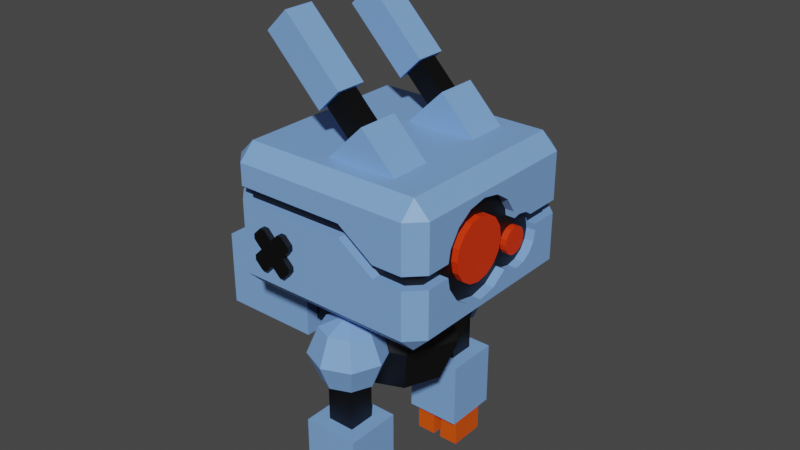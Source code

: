 # Source: robot_10071646.blend  (saved by Blender 3.3.6; exported with 4.5.12 LTS)
import bpy
from mathutils import Matrix  # noqa: F401  (used for matrix-valued properties, if any)

bpy.ops.wm.read_factory_settings(use_empty=True)
scene = bpy.context.scene
scene.name = 'Scene'

# ---- materials (node trees are filled in below, after node groups)
mat_black = bpy.data.materials.new('black')
mat_black.use_transparent_shadow = False
mat_cyan = bpy.data.materials.new('cyan')
mat_cyan.use_transparent_shadow = False
mat_material = bpy.data.materials.new('Material')
mat_material.use_transparent_shadow = False
mat_material_001 = bpy.data.materials.new('Material.001')
mat_material_001.use_transparent_shadow = False

# ---- material node trees
mat_black.use_nodes = True; mat_black.node_tree.nodes.clear()
_N = mat_black.node_tree.nodes; _L = mat_black.node_tree.links
n0 = _N.new('ShaderNodeBsdfPrincipled'); n0.name = 'Principled BSDF'; n0.location = (10, 300)
n0.distribution = 'GGX'
n0.subsurface_method = 'RANDOM_WALK_SKIN'
n0.inputs[0].default_value = (0.0, 0.0, 0.0, 1.0)
n0.inputs[3].default_value = 1.45
n0.inputs[27].default_value = (0.0, 0.0, 0.0, 1.0)
n0.inputs[28].default_value = 1.0
n1 = _N.new('ShaderNodeOutputMaterial'); n1.name = 'Material Output'; n1.location = (300, 300)
_L.new(n0.outputs[0], n1.inputs[0])
n1.is_active_output = True
mat_cyan.use_nodes = True; mat_cyan.node_tree.nodes.clear()
_N = mat_cyan.node_tree.nodes; _L = mat_cyan.node_tree.links
n0 = _N.new('ShaderNodeBsdfPrincipled'); n0.name = 'Principled BSDF'; n0.location = (10, 300)
n0.distribution = 'GGX'
n0.subsurface_method = 'RANDOM_WALK_SKIN'
n0.inputs[0].default_value = (0.2073, 0.3985, 0.8, 1.0)
n0.inputs[3].default_value = 1.45
n0.inputs[27].default_value = (0.0, 0.0, 0.0, 1.0)
n0.inputs[28].default_value = 1.0
n1 = _N.new('ShaderNodeOutputMaterial'); n1.name = 'Material Output'; n1.location = (300, 300)
_L.new(n0.outputs[0], n1.inputs[0])
n1.is_active_output = True
mat_material.use_nodes = True; mat_material.node_tree.nodes.clear()
_N = mat_material.node_tree.nodes; _L = mat_material.node_tree.links
n0 = _N.new('ShaderNodeBsdfPrincipled'); n0.name = 'Principled BSDF'; n0.location = (10, 300)
n0.distribution = 'GGX'
n0.subsurface_method = 'RANDOM_WALK_SKIN'
n0.inputs[0].default_value = (0.8, 0.03585, 0.0, 1.0)
n0.inputs[3].default_value = 1.45
n0.inputs[27].default_value = (0.0, 0.0, 0.0, 1.0)
n0.inputs[28].default_value = 1.0
n1 = _N.new('ShaderNodeOutputMaterial'); n1.name = 'Material Output'; n1.location = (300, 300)
_L.new(n0.outputs[0], n1.inputs[0])
n1.is_active_output = True
mat_material_001.use_nodes = True; mat_material_001.node_tree.nodes.clear()
_N = mat_material_001.node_tree.nodes; _L = mat_material_001.node_tree.links
n0 = _N.new('ShaderNodeBsdfPrincipled'); n0.name = 'Principled BSDF'; n0.location = (10, 300)
n0.distribution = 'GGX'
n0.subsurface_method = 'RANDOM_WALK_SKIN'
n0.inputs[0].default_value = (0.8, 0.09011, 0.0, 1.0)
n0.inputs[3].default_value = 1.45
n0.inputs[27].default_value = (0.0, 0.0, 0.0, 1.0)
n0.inputs[28].default_value = 1.0
n1 = _N.new('ShaderNodeOutputMaterial'); n1.name = 'Material Output'; n1.location = (300, 300)
_L.new(n0.outputs[0], n1.inputs[0])
n1.is_active_output = True

# ---- world
world_world = bpy.data.worlds.new('World'); scene.world = world_world
world_world.use_nodes = True; world_world.node_tree.nodes.clear()
_N = world_world.node_tree.nodes; _L = world_world.node_tree.links
n0 = _N.new('ShaderNodeOutputWorld'); n0.name = 'World Output'; n0.location = (300, 300)
n1 = _N.new('ShaderNodeBackground'); n1.name = 'Background'; n1.location = (10, 300)
n1.inputs[0].default_value = (0.05088, 0.05088, 0.05088, 1.0)
_L.new(n1.outputs[0], n0.inputs[0])
n0.is_active_output = True
world_world.color = (0.05088, 0.05088, 0.05088)
world_world.use_sun_shadow = False
world_world.sun_shadow_jitter_overblur = 0.0

# ---- meshes
me_cube_002 = bpy.data.meshes.new('Cube.002')
me_cube_002.from_pydata([(-0.07451, -1.054, 0.1948), (-0.1948, -1.054, -0.07451), (-0.1948, -1.054, -0.1223), (-0.1223, -1.054, 0.1948), (0.1948, -1.054, -0.1223), (0.1223, -1.054, 0.1948), (0.1948, -1.054, -0.07451), (0.07451, -1.054, 0.1948), (-0.1948, 1.054, -0.1223), (-0.1223, 1.054, 0.1948), (-0.07451, 1.054, 0.1948), (-0.1948, 1.054, -0.07451), (0.1948, 1.054, -0.07451), (0.07451, 1.054, 0.1948), (0.1223, 1.054, 0.1948), (0.1948, 1.054, -0.1223), (-0.1223, -1.054, -0.1948), (-0.1948, -1.054, 0.1223), (-0.1948, -1.054, 0.07451), (-0.07451, -1.054, -0.1948), (0.07451, -1.054, -0.1948), (0.1948, -1.054, 0.07451), (0.1223, -1.054, -0.1948), (0.1948, -1.054, 0.1223), (-0.07451, 1.054, -0.1948), (-0.1948, 1.054, 0.07451), (-0.1223, 1.054, -0.1948), (-0.1948, 1.054, 0.1223), (0.1948, 1.054, 0.1223), (0.1223, 1.054, -0.1948), (0.1948, 1.054, 0.07451), (0.07451, 1.054, -0.1948), (-0.1203, 1.054, 0.0), (-0.04639, 1.054, -0.07389), (-0.01588, 1.054, -0.1044), (0.0, 1.054, -0.1203), (0.0, -1.054, -0.1203), (-0.1203, -1.054, 0.0), (-0.1044, -1.054, -0.01588), (-0.07389, -1.054, -0.04639), (-0.006073, -1.054, -0.1142), (0.1203, -1.054, 0.0), (0.0, -1.054, 0.1203), (0.07389, -1.054, 0.04639), (0.1044, -1.054, 0.01588), (0.0, 1.054, 0.1203), (0.01588, 1.054, 0.1044), (0.04639, 1.054, 0.07389), (0.1142, 1.054, 0.006073), (0.1203, 1.054, 0.0), (0.006073, 1.054, -0.1142), (0.07389, 1.054, -0.04639), (0.1044, 1.054, -0.01588), (0.04639, -1.054, -0.07389), (0.01588, -1.054, -0.1044), (-0.1142, -1.054, 0.006073), (-0.04639, -1.054, 0.07389), (-0.01588, -1.054, 0.1044), (-0.07389, 1.054, 0.04639), (-0.1044, 1.054, 0.01588), (-0.007962, -1.054, 0.09769), (0.007962, -1.054, -0.09769), (-0.09769, -1.054, -0.007962), (0.09769, -1.054, 0.007962), (0.06155, -1.054, 0.03865), (0.0, -1.054, 0.0), (-0.03865, -1.054, 0.06155), (0.007962, 1.054, 0.09769), (0.09769, 1.054, -0.007962), (-0.06155, 1.054, 0.03865), (0.03865, 1.054, 0.06155), (0.0, 1.054, 0.0), (-0.09769, 1.054, 0.007962), (-0.007962, 1.054, -0.09769), (-0.3639, -0.85, -0.4779), (-0.3639, -1.0, -0.3279), (-0.5139, -0.85, -0.3279), (-0.3639, -1.0, 0.6973), (-0.3639, -0.85, 0.8473), (-0.5139, -0.85, 0.6973), (-0.3639, 0.85, -0.4779), (-0.5139, 0.85, -0.3279), (-0.3639, 1.0, -0.3279), (-0.3639, 0.85, 0.8473), (-0.3639, 1.0, 0.6973), (-0.5139, 0.85, 0.6973), (1.336, -0.85, -0.4779), (1.486, -0.85, -0.3279), (1.336, -1.0, -0.3279), (1.336, -0.85, 0.8473), (1.336, -1.0, 0.6973), (1.486, -0.85, 0.6973), (1.336, 0.85, -0.4779), (1.336, 1.0, -0.3279), (1.486, 0.85, -0.3279), (1.336, 0.85, 0.8473), (1.486, 0.85, 0.6973), (1.336, 1.0, 0.6973), (-0.3639, -1.0, 0.365), (1.398, 0.5877, 0.05687), (-0.3639, -1.0, 0.4887), (1.398, 0.5683, -0.04062), (-0.5139, -0.85, 0.4887), (-0.5139, -0.85, 0.365), (1.398, 0.5131, -0.1233), (-0.3639, 1.0, 0.4887), (1.398, 0.4304, -0.1785), (1.398, 0.3329, -0.1979), (-0.3639, 1.0, 0.365), (1.398, -0.6266, 0.1864), (-0.5139, 0.85, 0.365), (1.398, -0.5918, 0.3611), (-0.5139, 0.85, 0.4887), (1.486, 0.85, 0.2466), (1.398, -0.3448, 0.6082), (1.398, -0.1701, 0.6429), (1.486, 0.85, 0.1229), (1.398, 0.3329, 0.3116), (1.336, 1.0, 0.1229), (1.336, 1.0, 0.2466), (1.398, 0.4304, 0.2922), (1.398, 0.5131, 0.237), (1.336, -1.0, 0.2466), (1.398, 0.5683, 0.1544), (1.336, -1.0, 0.1229), (1.398, 0.2643, 0.298), (1.486, -0.85, 0.1229), (1.486, -0.85, 0.2466), (1.398, 0.2517, 0.3611), (1.049, 0.85, -0.4779), (1.398, 0.2354, -0.1785), (1.049, 1.0, -0.3279), (1.398, 0.1553, -0.1316), (1.398, 0.004638, -0.2354), (1.049, 0.85, 0.8473), (1.398, -0.1701, -0.2701), (1.049, 1.0, 0.6973), (1.398, -0.3448, -0.2354), (1.049, -0.85, -0.4779), (1.398, -0.4929, -0.1364), (1.049, -1.0, -0.3279), (1.049, -0.85, 0.8473), (1.398, -0.5918, 0.01168), (1.049, -1.0, 0.6973), (1.398, -0.4929, 0.5092), (1.398, 0.004638, 0.6082), (1.049, 1.0, 0.1229), (1.049, 1.0, 0.2466), (1.398, 0.1527, 0.5092), (1.049, -1.0, 0.1229), (1.049, -1.0, 0.2466), (0.7039, 0.85, -0.4779), (0.7039, 1.0, 0.6973), (0.7039, -1.0, -0.3279), (0.7039, -0.85, 0.8473), (0.7039, -1.0, 0.365), (0.7039, -1.0, 0.4887), (0.7039, 1.0, -0.3279), (0.7039, 0.85, 0.8473), (0.7039, -0.85, -0.4779), (0.7039, -1.0, 0.6973), (0.7039, 1.0, 0.365), (0.7039, 1.0, 0.4887), (-0.3299, -0.9179, 0.365), (-0.3299, -0.9179, 0.4887), (-0.4318, -0.816, 0.4887), (-0.4318, -0.816, 0.365), (-0.3299, 0.9179, 0.4887), (-0.3299, 0.9179, 0.365), (-0.4318, 0.816, 0.365), (-0.4318, 0.816, 0.4887), (1.404, 0.816, 0.2466), (1.404, 0.816, 0.1229), (1.302, 0.9179, 0.1229), (1.302, 0.9179, 0.2466), (1.302, -0.9179, 0.2466), (1.302, -0.9179, 0.1229), (1.404, -0.816, 0.1229), (1.404, -0.816, 0.2466), (1.049, 0.9112, 0.1229), (1.049, 0.9112, 0.2466), (0.7039, -0.9112, 0.365), (0.7039, -0.9112, 0.4887), (0.7039, 0.9112, 0.365), (0.7039, 0.9112, 0.4887), (1.049, -0.9112, 0.1229), (1.049, -0.9112, 0.2466), (1.486, -0.3448, 0.6082), (1.486, -0.1701, 0.6429), (1.486, 0.004638, 0.6082), (1.486, 0.1527, 0.5092), (1.486, -0.6146, 0.2466), (1.486, -0.4929, 0.5092), (1.486, -0.5918, 0.3611), (1.486, 0.2643, 0.298), (1.486, 0.2517, 0.3611), (1.486, 0.4304, 0.2922), (1.486, 0.4988, 0.2466), (1.486, 0.3329, 0.3116), (1.486, -0.614, 0.1229), (1.486, 0.1553, -0.1316), (1.486, 0.5683, -0.04062), (1.486, 0.5131, -0.1233), (1.486, 0.5877, 0.05687), (1.486, 0.5746, 0.1229), (1.486, 0.4304, -0.1785), (1.486, -0.5918, 0.01168), (1.486, -0.3448, -0.2354), (1.486, -0.1701, -0.2701), (1.486, -0.4929, -0.1364), (1.486, 0.004638, -0.2354), (1.486, 0.3329, -0.1979), (1.486, 0.2354, -0.1785), (1.404, 0.4988, 0.2466), (1.404, -0.6146, 0.2466), (1.404, 0.5683, 0.1544), (1.404, 0.5131, 0.237), (1.404, -0.6266, 0.1864), (1.404, 0.5746, 0.1229), (1.404, -0.614, 0.1229), (0.971, 0.4564, 0.05564), (1.456, 0.4564, 0.05564), (0.971, 0.4466, 0.006813), (1.456, 0.4466, 0.006813), (0.971, 0.419, -0.03458), (1.456, 0.419, -0.03458), (0.971, 0.3776, -0.06223), (1.456, 0.3776, -0.06223), (0.971, 0.3288, -0.07194), (1.456, 0.3288, -0.07194), (0.971, 0.28, -0.06223), (1.456, 0.28, -0.06223), (0.971, 0.2386, -0.03458), (1.456, 0.2386, -0.03458), (0.971, 0.2109, 0.006813), (1.456, 0.2109, 0.006813), (0.971, 0.2012, 0.05564), (1.456, 0.2012, 0.05564), (0.971, 0.2109, 0.1045), (1.456, 0.2109, 0.1045), (0.971, 0.2386, 0.1458), (1.456, 0.2386, 0.1458), (0.971, 0.28, 0.1735), (1.456, 0.28, 0.1735), (0.971, 0.3288, 0.1832), (1.456, 0.3288, 0.1832), (0.971, 0.3776, 0.1735), (1.456, 0.3776, 0.1735), (0.971, 0.419, 0.1458), (1.456, 0.419, 0.1458), (0.971, 0.4466, 0.1045), (1.456, 0.4466, 0.1045), (0.971, 0.122, 0.1776), (1.456, 0.122, 0.1776), (0.971, 0.09969, 0.06556), (1.456, 0.09969, 0.06556), (0.971, 0.03625, -0.02939), (1.456, 0.03625, -0.02939), (0.971, -0.05869, -0.09283), (1.456, -0.05869, -0.09283), (0.971, -0.1707, -0.1151), (1.456, -0.1707, -0.1151), (0.971, -0.2827, -0.09283), (1.456, -0.2827, -0.09283), (0.971, -0.3776, -0.02939), (1.456, -0.3776, -0.02939), (0.971, -0.4411, 0.06556), (1.456, -0.4411, 0.06556), (0.971, -0.4633, 0.1776), (1.456, -0.4633, 0.1776), (0.971, -0.4411, 0.2895), (1.456, -0.4411, 0.2895), (0.971, -0.3776, 0.3845), (1.456, -0.3776, 0.3845), (0.971, -0.2827, 0.4479), (1.456, -0.2827, 0.4479), (0.971, -0.1707, 0.4702), (1.456, -0.1707, 0.4702), (0.971, -0.05869, 0.4479), (1.456, -0.05869, 0.4479), (0.971, 0.03625, 0.3845), (1.456, 0.03625, 0.3845), (0.971, 0.09969, 0.2895), (1.456, 0.09969, 0.2895), (0.244, 0.3028, 0.7462), (0.687, 0.3028, 1.181), (0.244, 0.6946, 0.7462), (0.687, 0.6946, 1.181), (0.6653, 0.3028, 0.3173), (1.108, 0.3028, 0.7524), (0.6653, 0.6946, 0.3173), (1.108, 0.6946, 0.7524), (0.1212, 0.4008, 1.338), (0.2609, 0.4008, 1.475), (0.1212, 0.5966, 1.338), (0.2609, 0.5966, 1.475), (0.5579, 0.4008, 0.8936), (0.6976, 0.4008, 1.031), (0.5579, 0.5966, 0.8936), (0.6976, 0.5966, 1.031), (-0.3328, 0.3514, 1.73), (-0.1227, 0.3514, 1.936), (-0.3328, 0.646, 1.73), (-0.1227, 0.646, 1.936), (0.2049, 0.3514, 1.182), (0.4151, 0.3514, 1.389), (0.2049, 0.646, 1.182), (0.4151, 0.646, 1.389), (0.244, -0.3028, 0.7462), (0.687, -0.3028, 1.181), (0.244, -0.6946, 0.7462), (0.687, -0.6946, 1.181), (0.6653, -0.3028, 0.3173), (1.108, -0.3028, 0.7524), (0.6653, -0.6946, 0.3173), (1.108, -0.6946, 0.7524), (0.1212, -0.4008, 1.338), (0.2609, -0.4008, 1.475), (0.1212, -0.5966, 1.338), (0.2609, -0.5966, 1.475), (0.5579, -0.4008, 0.8936), (0.6976, -0.4008, 1.031), (0.5579, -0.5966, 0.8936), (0.6976, -0.5966, 1.031), (-0.3328, -0.3514, 1.73), (-0.1227, -0.3514, 1.936), (-0.3328, -0.646, 1.73), (-0.1227, -0.646, 1.936), (0.2049, -0.3514, 1.182), (0.4151, -0.3514, 1.389), (0.2049, -0.646, 1.182), (0.4151, -0.646, 1.389), (0.8207, 0.3346, -0.4097), (0.9593, 0.4732, -0.8829), (0.8207, 0.3346, -1.356), (0.9593, 0.0, -0.4097), (1.155, 0.0, -0.8829), (0.9593, 0.0, -1.356), (0.8207, -0.3346, -0.4097), (0.9593, -0.4732, -0.8829), (0.8207, -0.3346, -1.356), (0.4861, -0.4732, -0.4097), (0.4861, -0.6693, -0.8829), (0.4861, -0.4732, -1.356), (0.1515, -0.3346, -0.4097), (0.01286, -0.4732, -0.8829), (0.1515, -0.3346, -1.356), (0.4861, 0.0, -1.552), (0.01286, 0.0, -0.4097), (-0.1832, 0.0, -0.8829), (0.01286, 0.0, -1.356), (0.1515, 0.3346, -0.4097), (0.01286, 0.4732, -0.8829), (0.1515, 0.3346, -1.356), (0.4861, 0.0, -0.2137), (0.4861, 0.4732, -0.4097), (0.4861, 0.6693, -0.8829), (0.4861, 0.4732, -1.356), (0.2643, 0.4525, -2.226), (0.2643, 0.4525, -1.587), (0.2643, 0.9826, -2.226), (0.2643, 0.9826, -1.587), (0.7944, 0.4525, -2.226), (0.7944, 0.4525, -1.587), (0.7944, 0.9826, -2.226), (0.7944, 0.9826, -1.587), (0.7104, 0.8986, -0.6329), (0.7854, 0.9736, -0.8889), (0.7104, 0.8986, -1.145), (0.7854, 0.7176, -0.6329), (0.8914, 0.7176, -0.8889), (0.7854, 0.7176, -1.145), (0.7104, 0.5365, -0.6329), (0.7854, 0.4615, -0.8889), (0.7104, 0.5365, -1.145), (0.5293, 0.4615, -0.6329), (0.5293, 0.3555, -0.8889), (0.5293, 0.4615, -1.145), (0.3483, 0.5365, -0.6329), (0.2733, 0.4615, -0.8889), (0.3483, 0.5365, -1.145), (0.5293, 0.7176, -1.251), (0.2733, 0.7176, -0.6329), (0.1672, 0.7176, -0.8889), (0.2733, 0.7176, -1.145), (0.3483, 0.8986, -0.6329), (0.2733, 0.9736, -0.8889), (0.3483, 0.8986, -1.145), (0.5293, 0.7176, -0.5268), (0.5293, 0.9736, -0.6329), (0.5293, 1.08, -0.8889), (0.5293, 0.9736, -1.145), (0.3988, 0.587, -1.656), (0.3988, 0.587, -1.039), (0.3988, 0.8481, -1.656), (0.3988, 0.8481, -1.039), (0.6599, 0.587, -1.656), (0.6599, 0.587, -1.039), (0.6599, 0.8481, -1.656), (0.6599, 0.8481, -1.039), (0.2976, 0.5364, -2.529), (0.2976, 0.5364, -2.166), (0.2976, 0.8988, -2.529), (0.2976, 0.8988, -2.166), (0.4874, 0.5364, -2.529), (0.4874, 0.5364, -2.166), (0.4874, 0.8988, -2.529), (0.4874, 0.8988, -2.166), (0.5666, 0.5364, -2.529), (0.5666, 0.5364, -2.166), (0.5666, 0.8988, -2.529), (0.5666, 0.8988, -2.166), (0.7564, 0.5364, -2.529), (0.7564, 0.5364, -2.166), (0.7564, 0.8988, -2.529), (0.7564, 0.8988, -2.166), (0.2643, -0.4525, -2.226), (0.2643, -0.4525, -1.587), (0.2643, -0.9826, -2.226), (0.2643, -0.9826, -1.587), (0.7944, -0.4525, -2.226), (0.7944, -0.4525, -1.587), (0.7944, -0.9826, -2.226), (0.7944, -0.9826, -1.587), (0.7104, -0.8986, -0.6329), (0.7854, -0.9736, -0.8889), (0.7104, -0.8986, -1.145), (0.7854, -0.7176, -0.6329), (0.8914, -0.7176, -0.8889), (0.7854, -0.7176, -1.145), (0.7104, -0.5365, -0.6329), (0.7854, -0.4615, -0.8889), (0.7104, -0.5365, -1.145), (0.5293, -0.4615, -0.6329), (0.5293, -0.3555, -0.8889), (0.5293, -0.4615, -1.145), (0.3483, -0.5365, -0.6329), (0.2733, -0.4615, -0.8889), (0.3483, -0.5365, -1.145), (0.5293, -0.7176, -1.251), (0.2733, -0.7176, -0.6329), (0.1672, -0.7176, -0.8889), (0.2733, -0.7176, -1.145), (0.3483, -0.8986, -0.6329), (0.2733, -0.9736, -0.8889), (0.3483, -0.8986, -1.145), (0.5293, -0.7176, -0.5268), (0.5293, -0.9736, -0.6329), (0.5293, -1.08, -0.8889), (0.5293, -0.9736, -1.145), (0.3988, -0.587, -1.656), (0.3988, -0.587, -1.039), (0.3988, -0.8481, -1.656), (0.3988, -0.8481, -1.039), (0.6599, -0.587, -1.656), (0.6599, -0.587, -1.039), (0.6599, -0.8481, -1.656), (0.6599, -0.8481, -1.039), (0.2976, -0.5364, -2.529), (0.2976, -0.5364, -2.166), (0.2976, -0.8988, -2.529), (0.2976, -0.8988, -2.166), (0.4874, -0.5364, -2.529), (0.4874, -0.5364, -2.166), (0.4874, -0.8988, -2.529), (0.4874, -0.8988, -2.166), (0.5666, -0.5364, -2.529), (0.5666, -0.5364, -2.166), (0.5666, -0.8988, -2.529), (0.5666, -0.8988, -2.166), (0.7564, -0.5364, -2.529), (0.7564, -0.5364, -2.166), (0.7564, -0.8988, -2.529), (0.7564, -0.8988, -2.166), (-0.6478, -0.2428, -1.126), (-0.6478, -0.2428, -0.6401), (-0.6478, 0.2428, -1.126), (-0.6478, 0.2428, -0.6401), (0.1639, -0.2428, -1.126), (0.1639, -0.2428, -0.6401), (0.1639, 0.2428, -1.126), (0.1639, 0.2428, -0.6401), (-1.281, -0.3683, -1.251), (-1.281, -0.3683, -0.5147), (-1.281, 0.3683, -1.251), (-1.281, 0.3683, -0.5147), (-0.3065, -0.3683, -1.251), (-0.3065, -0.3683, -0.5147), (-0.3065, 0.3683, -1.251), (-0.3065, 0.3683, -0.5147)], [], [(36, 20, 22, 4, 6, 41, 53, 54), (42, 0, 3, 17, 18, 37, 55, 56, 57), (37, 38, 62, 55), (40, 36, 54, 61), (38, 39, 65, 53, 41, 44, 63, 64, 43, 42, 57, 60, 66, 56, 55, 62), (44, 43, 64, 63), (54, 53, 65, 39, 40, 61), (57, 56, 66, 60), (35, 31, 20, 36), (37, 18, 25, 32), (29, 15, 4, 22), (6, 12, 49, 41), (45, 10, 0, 42), (12, 15, 29, 31, 35, 50, 51, 52, 49), (25, 27, 9, 10, 45, 58, 59, 32), (52, 68, 48, 49), (47, 70, 67, 46), (34, 73, 50, 35), (71, 51, 50, 73, 34, 33), (51, 71, 33, 32, 59, 72, 69, 58, 45, 46, 67, 70, 47, 48, 68, 52), (69, 72, 59, 58), (9, 3, 0, 10), (4, 15, 12, 6), (17, 27, 25, 18), (29, 22, 20, 31), (9, 27, 17, 3), (44, 41, 21, 23, 5, 7, 42, 43), (38, 37, 1, 2, 16, 19, 36, 40, 39), (49, 30, 21, 41), (36, 19, 24, 35), (28, 14, 5, 23), (42, 7, 13, 45), (11, 1, 37, 32), (45, 13, 14, 28, 30, 49, 48, 47, 46), (35, 24, 26, 8, 11, 32, 33, 34), (8, 2, 1, 11), (5, 14, 13, 7), (16, 26, 24, 19), (28, 23, 21, 30), (8, 26, 16, 2), (156, 160, 77, 100), (194, 198, 196, 197, 113, 96, 91, 127, 191, 193, 192, 187, 188, 189, 190, 195), (158, 83, 78, 154), (102, 79, 85, 112), (147, 136, 97, 119), (74, 75, 76), (77, 78, 79), (80, 81, 82), (83, 84, 85), (86, 87, 88), (89, 90, 91), (92, 93, 94), (95, 96, 97), (80, 74, 76, 81), (100, 77, 79, 102), (78, 83, 85, 79), (108, 82, 81, 110), (151, 80, 82, 157), (134, 95, 97, 136), (116, 94, 93, 118), (86, 92, 94, 87), (95, 89, 91, 96), (124, 88, 87, 126), (138, 86, 88, 140), (154, 78, 77, 160), (129, 92, 86, 138), (90, 122, 127, 91), (102, 112, 170, 165), (96, 113, 119, 97), (116, 118, 173, 172), (84, 105, 112, 85), (162, 147, 180, 184), (75, 98, 103, 76), (110, 103, 166, 169), (131, 146, 118, 93), (119, 113, 171, 174), (76, 103, 110, 81), (146, 161, 183, 179), (200, 210, 208, 207, 209, 206, 199, 126, 87, 94, 116, 204, 203, 201, 202, 205, 211, 212), (147, 119, 174, 180), (153, 155, 98, 75), (124, 126, 177, 176), (118, 146, 179, 173), (88, 124, 149, 140), (150, 156, 182, 186), (157, 161, 146, 131), (151, 129, 138, 159), (89, 141, 143, 90), (159, 138, 140, 153), (158, 134, 136, 152), (92, 129, 131, 93), (162, 152, 136, 147), (95, 134, 141, 89), (122, 90, 143, 150), (105, 84, 152, 162), (83, 158, 152, 84), (74, 159, 153, 75), (80, 151, 159, 74), (82, 108, 161, 157), (156, 100, 164, 182), (127, 122, 175, 178), (140, 149, 155, 153), (141, 154, 160, 143), (129, 151, 157, 131), (134, 158, 154, 141), (150, 143, 160, 156), (175, 176, 177, 178), (171, 172, 173, 174), (167, 168, 169, 170), (163, 164, 165, 166), (179, 180, 174, 173), (166, 165, 170, 169), (178, 177, 219, 217, 214), (218, 172, 171, 213, 216, 215), (181, 182, 164, 163), (176, 175, 186, 185), (183, 184, 180, 179), (168, 167, 184, 183), (185, 186, 182, 181), (149, 124, 176, 185), (112, 105, 167, 170), (204, 116, 172, 218), (219, 177, 126, 199), (122, 150, 186, 175), (108, 110, 169, 168), (161, 108, 168, 183), (127, 178, 214, 191), (213, 171, 113, 197), (103, 98, 163, 166), (105, 162, 184, 167), (98, 155, 181, 163), (155, 149, 185, 181), (100, 102, 165, 164), (125, 132, 130, 117), (117, 130, 107, 120), (106, 121, 120, 107), (104, 123, 121, 106), (101, 99, 123, 104), (128, 133, 132, 125), (133, 128, 148, 135), (135, 148, 145, 137), (137, 145, 115, 139), (114, 142, 139, 115), (142, 114, 144, 109), (111, 109, 144), (217, 109, 111, 193, 191, 214), (193, 111, 144, 192), (211, 107, 130, 212), (187, 114, 115, 188), (144, 114, 187, 192), (200, 132, 133, 210), (198, 117, 120, 196), (188, 115, 145, 189), (210, 133, 135, 208), (197, 196, 120, 121, 216, 213), (189, 145, 148, 190), (203, 99, 101, 201), (208, 135, 137, 207), (216, 121, 123, 215), (190, 148, 128, 195), (201, 101, 104, 202), (207, 137, 139, 209), (194, 125, 117, 198), (202, 104, 106, 205), (209, 139, 142, 206), (195, 128, 125, 194), (123, 99, 203, 204, 218, 215), (205, 106, 107, 211), (206, 142, 109, 217, 219, 199), (212, 130, 132, 200), (220, 221, 223, 222), (222, 223, 225, 224), (224, 225, 227, 226), (226, 227, 229, 228), (228, 229, 231, 230), (230, 231, 233, 232), (232, 233, 235, 234), (234, 235, 237, 236), (236, 237, 239, 238), (238, 239, 241, 240), (240, 241, 243, 242), (242, 243, 245, 244), (244, 245, 247, 246), (246, 247, 249, 248), (223, 221, 251, 249, 247, 245, 243, 241, 239, 237, 235, 233, 231, 229, 227, 225), (248, 249, 251, 250), (250, 251, 221, 220), (220, 222, 224, 226, 228, 230, 232, 234, 236, 238, 240, 242, 244, 246, 248, 250), (252, 253, 255, 254), (254, 255, 257, 256), (256, 257, 259, 258), (258, 259, 261, 260), (260, 261, 263, 262), (262, 263, 265, 264), (264, 265, 267, 266), (266, 267, 269, 268), (268, 269, 271, 270), (270, 271, 273, 272), (272, 273, 275, 274), (274, 275, 277, 276), (276, 277, 279, 278), (278, 279, 281, 280), (255, 253, 283, 281, 279, 277, 275, 273, 271, 269, 267, 265, 263, 261, 259, 257), (280, 281, 283, 282), (282, 283, 253, 252), (252, 254, 256, 258, 260, 262, 264, 266, 268, 270, 272, 274, 276, 278, 280, 282), (284, 285, 287, 286), (286, 287, 291, 290), (290, 291, 289, 288), (288, 289, 285, 284), (286, 290, 288, 284), (291, 287, 285, 289), (292, 293, 295, 294), (294, 295, 299, 298), (298, 299, 297, 296), (296, 297, 293, 292), (294, 298, 296, 292), (299, 295, 293, 297), (300, 301, 303, 302), (302, 303, 307, 306), (306, 307, 305, 304), (304, 305, 301, 300), (302, 306, 304, 300), (307, 303, 301, 305), (308, 310, 311, 309), (310, 314, 315, 311), (314, 312, 313, 315), (312, 308, 309, 313), (310, 308, 312, 314), (315, 313, 309, 311), (316, 318, 319, 317), (318, 322, 323, 319), (322, 320, 321, 323), (320, 316, 317, 321), (318, 316, 320, 322), (323, 321, 317, 319), (324, 326, 327, 325), (326, 330, 331, 327), (330, 328, 329, 331), (328, 324, 325, 329), (326, 324, 328, 330), (331, 329, 325, 327), (357, 356, 333, 334), (355, 354, 332), (347, 357, 334), (356, 355, 332, 333), (332, 354, 335), (347, 334, 337), (333, 332, 335, 336), (334, 333, 336, 337), (337, 336, 339, 340), (335, 354, 338), (347, 337, 340), (336, 335, 338, 339), (340, 339, 342, 343), (338, 354, 341), (347, 340, 343), (339, 338, 341, 342), (343, 342, 345, 346), (341, 354, 344), (347, 343, 346), (342, 341, 344, 345), (346, 345, 349, 350), (344, 354, 348), (347, 346, 350), (345, 344, 348, 349), (350, 349, 352, 353), (348, 354, 351), (347, 350, 353), (349, 348, 351, 352), (352, 351, 355, 356), (353, 352, 356, 357), (351, 354, 355), (347, 353, 357), (358, 359, 361, 360), (360, 361, 365, 364), (364, 365, 363, 362), (362, 363, 359, 358), (360, 364, 362, 358), (365, 361, 359, 363), (391, 390, 367, 368), (389, 388, 366), (381, 391, 368), (390, 389, 366, 367), (366, 388, 369), (381, 368, 371), (367, 366, 369, 370), (368, 367, 370, 371), (371, 370, 373, 374), (369, 388, 372), (381, 371, 374), (370, 369, 372, 373), (374, 373, 376, 377), (372, 388, 375), (381, 374, 377), (373, 372, 375, 376), (377, 376, 379, 380), (375, 388, 378), (381, 377, 380), (376, 375, 378, 379), (380, 379, 383, 384), (378, 388, 382), (381, 380, 384), (379, 378, 382, 383), (384, 383, 386, 387), (382, 388, 385), (381, 384, 387), (383, 382, 385, 386), (386, 385, 389, 390), (387, 386, 390, 391), (385, 388, 389), (381, 387, 391), (392, 393, 395, 394), (394, 395, 399, 398), (398, 399, 397, 396), (396, 397, 393, 392), (394, 398, 396, 392), (399, 395, 393, 397), (400, 401, 403, 402), (402, 403, 407, 406), (406, 407, 405, 404), (404, 405, 401, 400), (402, 406, 404, 400), (407, 403, 401, 405), (408, 409, 411, 410), (410, 411, 415, 414), (414, 415, 413, 412), (412, 413, 409, 408), (410, 414, 412, 408), (415, 411, 409, 413), (416, 418, 419, 417), (418, 422, 423, 419), (422, 420, 421, 423), (420, 416, 417, 421), (418, 416, 420, 422), (423, 421, 417, 419), (449, 426, 425, 448), (447, 424, 446), (439, 426, 449), (448, 425, 424, 447), (424, 427, 446), (439, 429, 426), (425, 428, 427, 424), (426, 429, 428, 425), (429, 432, 431, 428), (427, 430, 446), (439, 432, 429), (428, 431, 430, 427), (432, 435, 434, 431), (430, 433, 446), (439, 435, 432), (431, 434, 433, 430), (435, 438, 437, 434), (433, 436, 446), (439, 438, 435), (434, 437, 436, 433), (438, 442, 441, 437), (436, 440, 446), (439, 442, 438), (437, 441, 440, 436), (442, 445, 444, 441), (440, 443, 446), (439, 445, 442), (441, 444, 443, 440), (444, 448, 447, 443), (445, 449, 448, 444), (443, 447, 446), (439, 449, 445), (450, 452, 453, 451), (452, 456, 457, 453), (456, 454, 455, 457), (454, 450, 451, 455), (452, 450, 454, 456), (457, 455, 451, 453), (458, 460, 461, 459), (460, 464, 465, 461), (464, 462, 463, 465), (462, 458, 459, 463), (460, 458, 462, 464), (465, 463, 459, 461), (466, 468, 469, 467), (468, 472, 473, 469), (472, 470, 471, 473), (470, 466, 467, 471), (468, 466, 470, 472), (473, 471, 467, 469), (474, 475, 477, 476), (476, 477, 481, 480), (480, 481, 479, 478), (478, 479, 475, 474), (476, 480, 478, 474), (481, 477, 475, 479), (482, 483, 485, 484), (484, 485, 489, 488), (488, 489, 487, 486), (486, 487, 483, 482), (484, 488, 486, 482), (489, 485, 483, 487)])
me_cube_002.polygons.foreach_set('material_index', [0, 0, 0, 0, 0, 0, 0, 0, 0, 0, 0, 0, 0, 0, 0, 0, 0, 0, 0, 0, 0, 0, 0, 0, 0, 0, 0, 0, 0, 0, 0, 0, 0, 0, 0, 0, 0, 0, 0, 0, 1, 1, 1, 1, 1, 1, 1, 1, 1, 1, 1, 1, 1, 1, 1, 1, 1, 1, 1, 1, 1, 1, 1, 1, 1, 1, 1, 1, 1, 1, 1, 1, 1, 1, 1, 1, 1, 1, 1, 1, 1, 1, 1, 1, 1, 1, 1, 1, 1, 1, 1, 1, 1, 1, 1, 1, 1, 1, 1, 1, 1, 1, 1, 1, 1, 1, 0, 0, 0, 0, 0, 0, 0, 0, 0, 0, 0, 0, 0, 1, 1, 1, 1, 1, 1, 1, 1, 1, 1, 1, 1, 1, 1, 0, 0, 0, 0, 0, 0, 0, 0, 0, 0, 0, 0, 1, 1, 1, 1, 1, 1, 1, 1, 1, 1, 1, 1, 1, 1, 1, 1, 1, 1, 1, 1, 1, 1, 1, 1, 1, 2, 2, 2, 2, 2, 2, 2, 2, 2, 2, 2, 2, 2, 2, 2, 2, 2, 2, 2, 2, 2, 2, 2, 2, 2, 2, 2, 2, 2, 2, 2, 2, 2, 2, 2, 2, 1, 1, 1, 1, 1, 1, 0, 0, 0, 0, 0, 0, 1, 1, 1, 1, 1, 1, 1, 1, 1, 1, 1, 1, 0, 0, 0, 0, 0, 0, 1, 1, 1, 1, 1, 1, 0, 0, 0, 0, 0, 0, 0, 0, 0, 0, 0, 0, 0, 0, 0, 0, 0, 0, 0, 0, 0, 0, 0, 0, 0, 0, 0, 0, 0, 0, 0, 0, 1, 1, 1, 1, 1, 1, 1, 1, 1, 1, 1, 1, 1, 1, 1, 1, 1, 1, 1, 1, 1, 1, 1, 1, 1, 1, 1, 1, 1, 1, 1, 1, 1, 1, 1, 1, 1, 1, 0, 0, 0, 0, 0, 0, 3, 3, 3, 3, 3, 3, 3, 3, 3, 3, 3, 3, 1, 1, 1, 1, 1, 1, 1, 1, 1, 1, 1, 1, 1, 1, 1, 1, 1, 1, 1, 1, 1, 1, 1, 1, 1, 1, 1, 1, 1, 1, 1, 1, 1, 1, 1, 1, 1, 1, 0, 0, 0, 0, 0, 0, 3, 3, 3, 3, 3, 3, 3, 3, 3, 3, 3, 3, 0, 0, 0, 0, 0, 0, 1, 1, 1, 1, 1, 1])
_uv = me_cube_002.uv_layers.new(name='UVMap')
_uv.uv.foreach_set('vector', [0.5474, 0.75, 0.6062, 0.75, 0.625, 0.7997, 0.625, 0.9503, 0.6062, 1.0, 0.5474, 1.0, 0.5474, 0.8464, 0.5474, 0.783, 0.4526, 1.0, 0.3938, 1.0, 0.375, 0.9503, 0.375, 0.7997, 0.3938, 0.75, 0.4526, 0.75, 0.4526, 0.7626, 0.4526, 0.9036, 0.4526, 0.967, 0.4526, 0.75, 0.4651, 0.75, 0.4646, 0.7652, 0.4526, 0.7626, 0.5426, 0.75, 0.5474, 0.75, 0.5474, 0.783, 0.5416, 0.7818, 0.4651, 0.75, 0.4892, 0.75, 0.5, 0.875, 0.5474, 0.8464, 0.5474, 1.0, 0.5349, 1.0, 0.5354, 0.9848, 0.509, 0.9791, 0.5108, 1.0, 0.4526, 1.0, 0.4526, 0.967, 0.4584, 0.9682, 0.4605, 0.8988, 0.4526, 0.9036, 0.4526, 0.7626, 0.4646, 0.7652, 0.5349, 1.0, 0.5108, 1.0, 0.509, 0.9791, 0.5354, 0.9848, 0.5474, 0.783, 0.5474, 0.8464, 0.5, 0.875, 0.4892, 0.75, 0.5426, 0.75, 0.5416, 0.7818, 0.4526, 0.967, 0.4526, 0.9036, 0.4605, 0.8988, 0.4584, 0.9682, 0.5474, 0.5, 0.6062, 0.5, 0.6062, 0.75, 0.5474, 0.75, 0.4526, 0.75, 0.3938, 0.75, 0.3938, 0.5, 0.4526, 0.5, 0.6747, 0.5, 0.8253, 0.5, 0.8253, 0.75, 0.6747, 0.75, 0.6062, 0.0, 0.6062, 0.25, 0.5474, 0.25, 0.5474, 0.0, 0.4526, 0.25, 0.3938, 0.25, 0.3938, 0.0, 0.4526, 0.0, 0.6062, 0.25, 0.625, 0.2997, 0.625, 0.4503, 0.6062, 0.5, 0.5474, 0.5, 0.5474, 0.4874, 0.5474, 0.3464, 0.5474, 0.283, 0.5474, 0.25, 0.3938, 0.5, 0.375, 0.4503, 0.375, 0.2997, 0.3938, 0.25, 0.4526, 0.25, 0.4526, 0.4036, 0.4526, 0.467, 0.4526, 0.5, 0.5474, 0.283, 0.5416, 0.2818, 0.5426, 0.25, 0.5474, 0.25, 0.4892, 0.25, 0.491, 0.2709, 0.4646, 0.2652, 0.4651, 0.25, 0.5349, 0.5, 0.5354, 0.4848, 0.5474, 0.4874, 0.5474, 0.5, 0.5, 0.375, 0.5474, 0.3464, 0.5474, 0.4874, 0.5354, 0.4848, 0.5349, 0.5, 0.5108, 0.5, 0.5474, 0.3464, 0.5, 0.375, 0.5108, 0.5, 0.4526, 0.5, 0.4526, 0.467, 0.4584, 0.4682, 0.4605, 0.3988, 0.4526, 0.4036, 0.4526, 0.25, 0.4651, 0.25, 0.4646, 0.2652, 0.491, 0.2709, 0.4892, 0.25, 0.5426, 0.25, 0.5416, 0.2818, 0.5474, 0.283, 0.4605, 0.3988, 0.4584, 0.4682, 0.4526, 0.467, 0.4526, 0.4036, 0.1747, 0.5, 0.1747, 0.75, 0.125, 0.75, 0.125, 0.5, 0.625, 0.0, 0.625, 0.25, 0.6062, 0.25, 0.6062, 0.0, 0.3253, 0.75, 0.3253, 0.5, 0.3938, 0.5, 0.3938, 0.75, 0.6747, 0.5, 0.6747, 0.75, 0.6062, 0.75, 0.6062, 0.5, 0.1747, 0.5, 0.3253, 0.5, 0.3253, 0.75, 0.1747, 0.75, 0.5474, 0.783, 0.5474, 0.75, 0.6062, 0.75, 0.625, 0.7997, 0.625, 0.9503, 0.6062, 1.0, 0.5474, 1.0, 0.5474, 0.8464, 0.4526, 0.967, 0.4526, 1.0, 0.3938, 1.0, 0.375, 0.9503, 0.375, 0.7997, 0.3938, 0.75, 0.4526, 0.75, 0.4526, 0.7626, 0.4526, 0.9036, 0.3938, 0.5, 0.3938, 0.5, 0.3938, 0.75, 0.3938, 0.75, 0.3938, 0.75, 0.3938, 0.75, 0.3938, 0.5, 0.3938, 0.5, 0.6747, 0.5, 0.6747, 0.5, 0.6747, 0.75, 0.6747, 0.75, 0.3938, 0.0, 0.3938, 0.0, 0.3938, 0.25, 0.3938, 0.25, 0.3938, 0.25, 0.3938, 0.0, 0.3938, 0.0, 0.3938, 0.25, 0.5474, 0.25, 0.6062, 0.25, 0.625, 0.2997, 0.625, 0.4503, 0.6062, 0.5, 0.5474, 0.5, 0.5474, 0.4874, 0.5474, 0.3464, 0.5474, 0.283, 0.4526, 0.5, 0.3938, 0.5, 0.375, 0.4503, 0.375, 0.2997, 0.3938, 0.25, 0.4526, 0.25, 0.4526, 0.4036, 0.4526, 0.467, 0.125, 0.5, 0.1747, 0.75, 0.1747, 0.75, 0.125, 0.5, 0.6062, 0.0, 0.625, 0.25, 0.625, 0.25, 0.6062, 0.0, 0.3938, 0.75, 0.3253, 0.5, 0.3253, 0.5, 0.3938, 0.75, 0.6062, 0.5, 0.6747, 0.75, 0.6747, 0.75, 0.6062, 0.5, 0.1747, 0.5, 0.1747, 0.5, 0.1747, 0.75, 0.1747, 0.75, 0.5322, 0.829, 0.5967, 0.829, 0.5967, 0.9812, 0.5322, 0.9813, 0.5396, 0.592, 0.5415, 0.5834, 0.5388, 0.5712, 0.5322, 0.5627, 0.5322, 0.5187, 0.5967, 0.5187, 0.5967, 0.7313, 0.5322, 0.7312, 0.5322, 0.7018, 0.5486, 0.699, 0.5698, 0.6866, 0.5839, 0.6681, 0.5889, 0.6463, 0.5839, 0.6244, 0.5698, 0.6059, 0.5486, 0.5935, 0.704, 0.5188, 0.8563, 0.5188, 0.8563, 0.7313, 0.704, 0.7313, 0.5322, 0.01875, 0.5967, 0.01875, 0.5967, 0.2313, 0.5322, 0.2312, 0.5322, 0.4454, 0.5967, 0.4454, 0.5967, 0.4813, 0.5322, 0.4812, 0.1438, 0.7313, 0.1437, 0.75, 0.125, 0.7313, 0.5967, 0.0, 0.625, 0.01875, 0.5967, 0.01875, 0.1437, 0.5188, 0.125, 0.5188, 0.1437, 0.5, 0.625, 0.2313, 0.5967, 0.25, 0.5967, 0.2313, 0.3563, 0.7313, 0.375, 0.7313, 0.3563, 0.75, 0.625, 0.7688, 0.5967, 0.7688, 0.5967, 0.75, 0.3563, 0.5188, 0.3563, 0.5, 0.375, 0.5188, 0.625, 0.4812, 0.5967, 0.5, 0.5967, 0.4813, 0.1437, 0.5188, 0.1438, 0.7313, 0.125, 0.7313, 0.125, 0.5188, 0.5322, 0.0, 0.5967, 0.0, 0.5967, 0.01875, 0.5322, 0.01875, 0.625, 0.01875, 0.625, 0.2313, 0.5967, 0.2313, 0.5967, 0.01875, 0.4678, 0.2688, 0.4033, 0.2688, 0.4033, 0.2313, 0.4678, 0.2312, 0.296, 0.5188, 0.1437, 0.5188, 0.1437, 0.5, 0.296, 0.5, 0.625, 0.4454, 0.625, 0.4812, 0.5967, 0.4813, 0.5967, 0.4454, 0.4678, 0.5187, 0.4033, 0.5188, 0.4033, 0.4812, 0.4678, 0.4812, 0.3563, 0.7313, 0.3563, 0.5188, 0.4033, 0.5188, 0.4033, 0.7312, 0.6438, 0.5188, 0.6438, 0.7313, 0.5967, 0.7313, 0.5967, 0.5187, 0.4678, 0.7688, 0.4033, 0.7688, 0.4033, 0.7312, 0.4678, 0.7312, 0.3204, 0.7313, 0.3563, 0.7313, 0.3563, 0.75, 0.3204, 0.75, 0.625, 0.829, 0.625, 0.9812, 0.5967, 0.9812, 0.5967, 0.829, 0.3204, 0.5188, 0.3563, 0.5188, 0.3563, 0.7313, 0.3204, 0.7313, 0.5967, 0.7688, 0.5322, 0.7688, 0.5322, 0.7312, 0.5967, 0.7313, 0.5322, 0.01875, 0.5322, 0.2312, 0.5322, 0.2312, 0.5322, 0.01875, 0.5967, 0.5187, 0.5322, 0.5187, 0.5322, 0.4812, 0.5967, 0.4813, 0.4678, 0.5187, 0.4678, 0.4812, 0.4678, 0.4812, 0.4678, 0.5187, 0.5967, 0.2687, 0.5322, 0.2687, 0.5322, 0.2312, 0.5967, 0.2313, 0.5322, 0.421, 0.5322, 0.4454, 0.5322, 0.4454, 0.5322, 0.421, 0.4033, 0.0, 0.4678, 0.0, 0.4678, 0.01875, 0.4033, 0.01875, 0.4678, 0.2312, 0.4678, 0.01875, 0.4678, 0.01875, 0.4678, 0.2312, 0.4033, 0.4454, 0.4678, 0.4454, 0.4678, 0.4812, 0.4033, 0.4812, 0.5322, 0.4812, 0.5322, 0.5187, 0.5322, 0.5187, 0.5322, 0.4812, 0.4033, 0.01875, 0.4678, 0.01875, 0.4678, 0.2312, 0.4033, 0.2313, 0.4678, 0.4454, 0.4678, 0.421, 0.4678, 0.421, 0.4678, 0.4454, 0.4314, 0.6056, 0.4165, 0.6244, 0.4116, 0.6463, 0.4165, 0.6681, 0.4307, 0.6866, 0.4519, 0.699, 0.4678, 0.7017, 0.4678, 0.7312, 0.4033, 0.7312, 0.4033, 0.5188, 0.4678, 0.5187, 0.4678, 0.5532, 0.4583, 0.5515, 0.4444, 0.554, 0.4326, 0.5609, 0.4247, 0.5712, 0.4219, 0.5834, 0.4247, 0.5956, 0.5322, 0.4454, 0.5322, 0.4812, 0.5322, 0.4812, 0.5322, 0.4454, 0.4033, 0.829, 0.4678, 0.829, 0.4678, 0.9813, 0.4033, 0.9812, 0.4678, 0.7688, 0.4678, 0.7312, 0.4678, 0.7312, 0.4678, 0.7688, 0.4678, 0.4812, 0.4678, 0.4454, 0.4678, 0.4454, 0.4678, 0.4812, 0.4033, 0.7688, 0.4678, 0.7688, 0.4678, 0.8046, 0.4033, 0.8046, 0.5322, 0.8046, 0.5322, 0.829, 0.5322, 0.829, 0.5322, 0.8046, 0.4033, 0.421, 0.4678, 0.421, 0.4678, 0.4454, 0.4033, 0.4454, 0.296, 0.5188, 0.3204, 0.5188, 0.3204, 0.7313, 0.296, 0.7313, 0.625, 0.7688, 0.625, 0.8046, 0.5967, 0.8046, 0.5967, 0.7688, 0.296, 0.7313, 0.3204, 0.7313, 0.3204, 0.75, 0.296, 0.75, 0.625, 0.421, 0.625, 0.4454, 0.5967, 0.4454, 0.5967, 0.421, 0.3563, 0.5188, 0.3204, 0.5188, 0.3204, 0.5, 0.3563, 0.5, 0.5322, 0.421, 0.5967, 0.421, 0.5967, 0.4454, 0.5322, 0.4454, 0.6438, 0.5188, 0.6796, 0.5188, 0.6796, 0.7313, 0.6438, 0.7313, 0.5322, 0.7688, 0.5967, 0.7688, 0.5967, 0.8046, 0.5322, 0.8046, 0.5322, 0.2687, 0.5967, 0.2687, 0.5967, 0.421, 0.5322, 0.421, 0.625, 0.2688, 0.625, 0.421, 0.5967, 0.421, 0.5967, 0.2687, 0.1438, 0.7313, 0.296, 0.7313, 0.296, 0.75, 0.1437, 0.75, 0.1437, 0.5188, 0.296, 0.5188, 0.296, 0.7313, 0.1438, 0.7313, 0.4033, 0.2688, 0.4678, 0.2688, 0.4678, 0.421, 0.4033, 0.421, 0.5322, 0.829, 0.5322, 0.9813, 0.5322, 0.9813, 0.5322, 0.829, 0.5322, 0.7312, 0.5322, 0.7688, 0.5322, 0.7688, 0.5322, 0.7312, 0.4033, 0.8046, 0.4678, 0.8046, 0.4678, 0.829, 0.4033, 0.829, 0.625, 0.8046, 0.625, 0.829, 0.5967, 0.829, 0.5967, 0.8046, 0.3204, 0.5188, 0.296, 0.5188, 0.296, 0.5, 0.3204, 0.5, 0.6796, 0.5188, 0.704, 0.5188, 0.704, 0.7313, 0.6796, 0.7313, 0.5322, 0.8046, 0.5967, 0.8046, 0.5967, 0.829, 0.5322, 0.829, 0.5322, 0.7688, 0.4678, 0.7688, 0.4678, 0.7312, 0.5322, 0.7312, 0.5322, 0.5187, 0.4678, 0.5187, 0.4678, 0.4812, 0.5322, 0.4812, 0.5322, 0.2687, 0.4678, 0.2688, 0.4678, 0.2312, 0.5322, 0.2312, 0.4678, 0.0, 0.5322, 0.0, 0.5322, 0.01875, 0.4678, 0.01875, 0.4678, 0.4454, 0.5322, 0.4454, 0.5322, 0.4812, 0.4678, 0.4812, 0.4678, 0.01875, 0.5322, 0.01875, 0.5322, 0.2312, 0.4678, 0.2312, 0.5322, 0.7312, 0.4678, 0.7312, 0.4678, 0.7049, 0.5009, 0.7066, 0.5322, 0.705, 0.4678, 0.5502, 0.4678, 0.5187, 0.5322, 0.5187, 0.5322, 0.5601, 0.5273, 0.5582, 0.4842, 0.551, 0.4678, 0.829, 0.5322, 0.829, 0.5322, 0.9813, 0.4678, 0.9813, 0.4678, 0.7688, 0.5322, 0.7688, 0.5322, 0.8046, 0.4678, 0.8046, 0.4678, 0.421, 0.5322, 0.421, 0.5322, 0.4454, 0.4678, 0.4454, 0.4678, 0.2688, 0.5322, 0.2687, 0.5322, 0.421, 0.4678, 0.421, 0.4678, 0.8046, 0.5322, 0.8046, 0.5322, 0.829, 0.4678, 0.829, 0.4678, 0.8046, 0.4678, 0.7688, 0.4678, 0.7688, 0.4678, 0.8046, 0.5322, 0.2312, 0.5322, 0.2687, 0.5322, 0.2687, 0.5322, 0.2312, 0.4678, 0.5532, 0.4678, 0.5187, 0.4678, 0.5187, 0.4678, 0.5502, 0.4678, 0.7049, 0.4678, 0.7312, 0.4678, 0.7312, 0.4678, 0.7017, 0.5322, 0.7688, 0.5322, 0.8046, 0.5322, 0.8046, 0.5322, 0.7688, 0.4678, 0.2688, 0.4678, 0.2312, 0.4678, 0.2312, 0.4678, 0.2688, 0.4678, 0.421, 0.4678, 0.2688, 0.4678, 0.2688, 0.4678, 0.421, 0.5322, 0.7312, 0.5322, 0.7312, 0.5322, 0.705, 0.5322, 0.7018, 0.5322, 0.5601, 0.5322, 0.5187, 0.5322, 0.5187, 0.5322, 0.5627, 0.4678, 0.01875, 0.4678, 0.0, 0.4678, 0.0, 0.4678, 0.01875, 0.5322, 0.2687, 0.5322, 0.421, 0.5322, 0.421, 0.5322, 0.2687, 0.4678, 0.9813, 0.4678, 0.829, 0.4678, 0.829, 0.4678, 0.9813, 0.4678, 0.829, 0.4678, 0.8046, 0.4678, 0.8046, 0.4678, 0.829, 0.5322, 0.0, 0.5322, 0.01875, 0.5322, 0.01875, 0.5322, 0.0, 0.0, 0.0, 0.0, 0.0, 0.0, 0.0, 0.0, 0.0, 0.0, 0.0, 0.0, 0.0, 0.0, 0.0, 0.0, 0.0, 0.0, 0.0, 0.0, 0.0, 0.0, 0.0, 0.0, 0.0, 0.0, 0.0, 0.0, 0.0, 0.0, 0.0, 0.0, 0.0, 0.0, 0.0, 0.0, 0.0, 0.0, 0.0, 0.0, 0.0, 0.0, 0.0, 0.0, 0.0, 0.0, 0.0, 0.0, 0.0, 0.0, 0.0, 0.0, 0.0, 0.0, 0.0, 0.0, 0.0, 0.0, 0.0, 0.0, 0.0, 0.0, 0.0, 0.0, 0.0, 0.0, 0.0, 0.0, 0.0, 0.0, 0.0, 0.0, 0.0, 0.0, 0.0, 0.0, 0.0, 0.0, 0.0, 0.0, 0.0, 0.0, 0.0, 0.0, 0.0, 0.0, 0.0, 0.0, 0.0, 0.0, 0.0, 0.0, 0.0, 0.0, 0.0, 0.0, 0.0, 0.0, 0.0, 0.0, 0.0, 0.0, 0.0, 0.0, 0.0, 0.0, 0.0, 0.0, 0.0, 0.0, 0.0, 0.0, 0.0, 0.0, 0.0, 0.0, 0.0, 0.0, 0.0, 0.0, 0.0, 0.0, 0.0, 0.0, 0.0, 0.0, 0.0, 0.0, 0.0, 0.0, 0.0, 0.0, 0.0, 0.0, 0.0, 0.0, 0.0, 0.0, 0.0, 0.0, 0.0, 0.0, 0.0, 0.0, 0.0, 0.0, 0.0, 0.0, 0.0, 0.0, 0.0, 0.0, 0.0, 0.0, 0.0, 0.0, 0.0, 0.0, 0.0, 0.0, 0.0, 0.0, 0.0, 0.0, 0.0, 0.0, 0.0, 0.0, 0.0, 0.0, 0.0, 0.0, 0.0, 0.0, 0.0, 0.0, 0.0, 0.0, 0.0, 0.0, 0.0, 0.0, 0.0, 0.0, 0.0, 0.0, 0.0, 0.0, 0.0, 0.0, 0.0, 0.0, 0.0, 0.0, 0.0, 0.0, 0.0, 0.0, 0.0, 0.0, 0.0, 0.0, 0.0, 0.0, 0.0, 0.0, 0.0, 0.0, 0.0, 0.0, 0.0, 0.0, 0.0, 0.0, 0.0, 0.0, 0.0, 0.0, 0.0, 0.0, 0.0, 0.0, 0.0, 0.0, 0.0, 0.0, 0.0, 0.0, 0.0, 0.0, 0.0, 0.0, 0.0, 0.0, 0.0, 0.0, 0.0, 0.0, 0.0, 0.0, 0.0, 0.0, 0.0, 0.0, 0.0, 0.0, 0.0, 0.0, 0.0, 0.0, 0.0, 0.0, 0.0, 0.0, 0.0, 0.0, 0.0, 0.0, 0.0, 0.0, 0.0, 0.0, 0.0, 0.0, 0.0, 0.0, 0.0, 0.0, 0.0, 0.0, 0.0, 0.0, 0.0, 0.0, 0.0, 0.0, 0.0, 0.0, 0.0, 0.0, 0.0, 0.0, 0.0, 0.0, 0.0, 0.0, 0.0, 0.0, 0.0, 0.0, 0.0, 0.0, 0.0, 0.0, 0.0, 0.0, 0.0, 0.0, 0.0, 0.0, 0.0, 0.0, 0.0, 0.0, 0.0, 0.0, 0.0, 0.0, 0.0, 0.0, 0.0, 1.0, 0.5, 1.0, 1.0, 0.9375, 1.0, 0.9375, 0.5, 0.9375, 0.5, 0.9375, 1.0, 0.875, 1.0, 0.875, 0.5, 0.875, 0.5, 0.875, 1.0, 0.8125, 1.0, 0.8125, 0.5, 0.8125, 0.5, 0.8125, 1.0, 0.75, 1.0, 0.75, 0.5, 0.75, 0.5, 0.75, 1.0, 0.6875, 1.0, 0.6875, 0.5, 0.6875, 0.5, 0.6875, 1.0, 0.625, 1.0, 0.625, 0.5, 0.625, 0.5, 0.625, 1.0, 0.5625, 1.0, 0.5625, 0.5, 0.5625, 0.5, 0.5625, 1.0, 0.5, 1.0, 0.5, 0.5, 0.5, 0.5, 0.5, 1.0, 0.4375, 1.0, 0.4375, 0.5, 0.4375, 0.5, 0.4375, 1.0, 0.375, 1.0, 0.375, 0.5, 0.375, 0.5, 0.375, 1.0, 0.3125, 1.0, 0.3125, 0.5, 0.3125, 0.5, 0.3125, 1.0, 0.25, 1.0, 0.25, 0.5, 0.25, 0.5, 0.25, 1.0, 0.1875, 1.0, 0.1875, 0.5, 0.1875, 0.5, 0.1875, 1.0, 0.125, 1.0, 0.125, 0.5, 0.3418, 0.4717, 0.25, 0.49, 0.1582, 0.4717, 0.08029, 0.4197, 0.02827, 0.3418, 0.01, 0.25, 0.02827, 0.1582, 0.08029, 0.08029, 0.1582, 0.02827, 0.25, 0.01, 0.3418, 0.02827, 0.4197, 0.08029, 0.4717, 0.1582, 0.49, 0.25, 0.4717, 0.3418, 0.4197, 0.4197, 0.125, 0.5, 0.125, 1.0, 0.0625, 1.0, 0.0625, 0.5, 0.0625, 0.5, 0.0625, 1.0, 0.0, 1.0, 0.0, 0.5, 0.75, 0.49, 0.8418, 0.4717, 0.9197, 0.4197, 0.9717, 0.3418, 0.99, 0.25, 0.9717, 0.1582, 0.9197, 0.08029, 0.8418, 0.02827, 0.75, 0.01, 0.6582, 0.02827, 0.5803, 0.08029, 0.5283, 0.1582, 0.51, 0.25, 0.5283, 0.3418, 0.5803, 0.4197, 0.6582, 0.4717, 1.0, 0.5, 1.0, 1.0, 0.9375, 1.0, 0.9375, 0.5, 0.9375, 0.5, 0.9375, 1.0, 0.875, 1.0, 0.875, 0.5, 0.875, 0.5, 0.875, 1.0, 0.8125, 1.0, 0.8125, 0.5, 0.8125, 0.5, 0.8125, 1.0, 0.75, 1.0, 0.75, 0.5, 0.75, 0.5, 0.75, 1.0, 0.6875, 1.0, 0.6875, 0.5, 0.6875, 0.5, 0.6875, 1.0, 0.625, 1.0, 0.625, 0.5, 0.625, 0.5, 0.625, 1.0, 0.5625, 1.0, 0.5625, 0.5, 0.5625, 0.5, 0.5625, 1.0, 0.5, 1.0, 0.5, 0.5, 0.5, 0.5, 0.5, 1.0, 0.4375, 1.0, 0.4375, 0.5, 0.4375, 0.5, 0.4375, 1.0, 0.375, 1.0, 0.375, 0.5, 0.375, 0.5, 0.375, 1.0, 0.3125, 1.0, 0.3125, 0.5, 0.3125, 0.5, 0.3125, 1.0, 0.25, 1.0, 0.25, 0.5, 0.25, 0.5, 0.25, 1.0, 0.1875, 1.0, 0.1875, 0.5, 0.1875, 0.5, 0.1875, 1.0, 0.125, 1.0, 0.125, 0.5, 0.3418, 0.4717, 0.25, 0.49, 0.1582, 0.4717, 0.08029, 0.4197, 0.02827, 0.3418, 0.01, 0.25, 0.02827, 0.1582, 0.08029, 0.08029, 0.1582, 0.02827, 0.25, 0.01, 0.3418, 0.02827, 0.4197, 0.08029, 0.4717, 0.1582, 0.49, 0.25, 0.4717, 0.3418, 0.4197, 0.4197, 0.125, 0.5, 0.125, 1.0, 0.0625, 1.0, 0.0625, 0.5, 0.0625, 0.5, 0.0625, 1.0, 0.0, 1.0, 0.0, 0.5, 0.75, 0.49, 0.8418, 0.4717, 0.9197, 0.4197, 0.9717, 0.3418, 0.99, 0.25, 0.9717, 0.1582, 0.9197, 0.08029, 0.8418, 0.02827, 0.75, 0.01, 0.6582, 0.02827, 0.5803, 0.08029, 0.5283, 0.1582, 0.51, 0.25, 0.5283, 0.3418, 0.5803, 0.4197, 0.6582, 0.4717, 0.375, 0.0, 0.625, 0.0, 0.625, 0.25, 0.375, 0.25, 0.375, 0.25, 0.625, 0.25, 0.625, 0.5, 0.375, 0.5, 0.375, 0.5, 0.625, 0.5, 0.625, 0.75, 0.375, 0.75, 0.375, 0.75, 0.625, 0.75, 0.625, 1.0, 0.375, 1.0, 0.125, 0.5, 0.375, 0.5, 0.375, 0.75, 0.125, 0.75, 0.625, 0.5, 0.875, 0.5, 0.875, 0.75, 0.625, 0.75, 0.375, 0.0, 0.625, 0.0, 0.625, 0.25, 0.375, 0.25, 0.375, 0.25, 0.625, 0.25, 0.625, 0.5, 0.375, 0.5, 0.375, 0.5, 0.625, 0.5, 0.625, 0.75, 0.375, 0.75, 0.375, 0.75, 0.625, 0.75, 0.625, 1.0, 0.375, 1.0, 0.125, 0.5, 0.375, 0.5, 0.375, 0.75, 0.125, 0.75, 0.625, 0.5, 0.875, 0.5, 0.875, 0.75, 0.625, 0.75, 0.375, 0.0, 0.625, 0.0, 0.625, 0.25, 0.375, 0.25, 0.375, 0.25, 0.625, 0.25, 0.625, 0.5, 0.375, 0.5, 0.375, 0.5, 0.625, 0.5, 0.625, 0.75, 0.375, 0.75, 0.375, 0.75, 0.625, 0.75, 0.625, 1.0, 0.375, 1.0, 0.125, 0.5, 0.375, 0.5, 0.375, 0.75, 0.125, 0.75, 0.625, 0.5, 0.875, 0.5, 0.875, 0.75, 0.625, 0.75, 0.375, 0.0, 0.375, 0.25, 0.625, 0.25, 0.625, 0.0, 0.375, 0.25, 0.375, 0.5, 0.625, 0.5, 0.625, 0.25, 0.375, 0.5, 0.375, 0.75, 0.625, 0.75, 0.625, 0.5, 0.375, 0.75, 0.375, 1.0, 0.625, 1.0, 0.625, 0.75, 0.125, 0.5, 0.125, 0.75, 0.375, 0.75, 0.375, 0.5, 0.625, 0.5, 0.625, 0.75, 0.875, 0.75, 0.875, 0.5, 0.375, 0.0, 0.375, 0.25, 0.625, 0.25, 0.625, 0.0, 0.375, 0.25, 0.375, 0.5, 0.625, 0.5, 0.625, 0.25, 0.375, 0.5, 0.375, 0.75, 0.625, 0.75, 0.625, 0.5, 0.375, 0.75, 0.375, 1.0, 0.625, 1.0, 0.625, 0.75, 0.125, 0.5, 0.125, 0.75, 0.375, 0.75, 0.375, 0.5, 0.625, 0.5, 0.625, 0.75, 0.875, 0.75, 0.875, 0.5, 0.375, 0.0, 0.375, 0.25, 0.625, 0.25, 0.625, 0.0, 0.375, 0.25, 0.375, 0.5, 0.625, 0.5, 0.625, 0.25, 0.375, 0.5, 0.375, 0.75, 0.625, 0.75, 0.625, 0.5, 0.375, 0.75, 0.375, 1.0, 0.625, 1.0, 0.625, 0.75, 0.125, 0.5, 0.125, 0.75, 0.375, 0.75, 0.375, 0.5, 0.625, 0.5, 0.625, 0.75, 0.875, 0.75, 0.875, 0.5, 0.75, 0.25, 0.75, 0.5, 0.625, 0.5, 0.625, 0.25, 0.75, 0.75, 0.6875, 1.0, 0.625, 0.75, 0.6875, 0.0, 0.75, 0.25, 0.625, 0.25, 0.75, 0.5, 0.75, 0.75, 0.625, 0.75, 0.625, 0.5, 0.625, 0.75, 0.5625, 1.0, 0.5, 0.75, 0.5625, 0.0, 0.625, 0.25, 0.5, 0.25, 0.625, 0.5, 0.625, 0.75, 0.5, 0.75, 0.5, 0.5, 0.625, 0.25, 0.625, 0.5, 0.5, 0.5, 0.5, 0.25, 0.5, 0.25, 0.5, 0.5, 0.375, 0.5, 0.375, 0.25, 0.5, 0.75, 0.4375, 1.0, 0.375, 0.75, 0.4375, 0.0, 0.5, 0.25, 0.375, 0.25, 0.5, 0.5, 0.5, 0.75, 0.375, 0.75, 0.375, 0.5, 0.375, 0.25, 0.375, 0.5, 0.25, 0.5, 0.25, 0.25, 0.375, 0.75, 0.3125, 1.0, 0.25, 0.75, 0.3125, 0.0, 0.375, 0.25, 0.25, 0.25, 0.375, 0.5, 0.375, 0.75, 0.25, 0.75, 0.25, 0.5, 0.25, 0.25, 0.25, 0.5, 0.125, 0.5, 0.125, 0.25, 0.25, 0.75, 0.1875, 1.0, 0.125, 0.75, 0.1875, 0.0, 0.25, 0.25, 0.125, 0.25, 0.25, 0.5, 0.25, 0.75, 0.125, 0.75, 0.125, 0.5, 0.125, 0.25, 0.125, 0.5, 0.0, 0.5, 0.0, 0.25, 0.125, 0.75, 0.0625, 1.0, 0.0, 0.75, 0.0625, 0.0, 0.125, 0.25, 0.0, 0.25, 0.125, 0.5, 0.125, 0.75, 0.0, 0.75, 0.0, 0.5, 1.0, 0.25, 1.0, 0.5, 0.875, 0.5, 0.875, 0.25, 1.0, 0.75, 0.9375, 1.0, 0.875, 0.75, 0.9375, 0.0, 1.0, 0.25, 0.875, 0.25, 1.0, 0.5, 1.0, 0.75, 0.875, 0.75, 0.875, 0.5, 0.875, 0.5, 0.875, 0.75, 0.75, 0.75, 0.75, 0.5, 0.875, 0.25, 0.875, 0.5, 0.75, 0.5, 0.75, 0.25, 0.875, 0.75, 0.8125, 1.0, 0.75, 0.75, 0.8125, 0.0, 0.875, 0.25, 0.75, 0.25, 0.375, 0.0, 0.625, 0.0, 0.625, 0.25, 0.375, 0.25, 0.375, 0.25, 0.625, 0.25, 0.625, 0.5, 0.375, 0.5, 0.375, 0.5, 0.625, 0.5, 0.625, 0.75, 0.375, 0.75, 0.375, 0.75, 0.625, 0.75, 0.625, 1.0, 0.375, 1.0, 0.125, 0.5, 0.375, 0.5, 0.375, 0.75, 0.125, 0.75, 0.625, 0.5, 0.875, 0.5, 0.875, 0.75, 0.625, 0.75, 0.75, 0.25, 0.75, 0.5, 0.625, 0.5, 0.625, 0.25, 0.75, 0.75, 0.6875, 1.0, 0.625, 0.75, 0.6875, 0.0, 0.75, 0.25, 0.625, 0.25, 0.75, 0.5, 0.75, 0.75, 0.625, 0.75, 0.625, 0.5, 0.625, 0.75, 0.5625, 1.0, 0.5, 0.75, 0.5625, 0.0, 0.625, 0.25, 0.5, 0.25, 0.625, 0.5, 0.625, 0.75, 0.5, 0.75, 0.5, 0.5, 0.625, 0.25, 0.625, 0.5, 0.5, 0.5, 0.5, 0.25, 0.5, 0.25, 0.5, 0.5, 0.375, 0.5, 0.375, 0.25, 0.5, 0.75, 0.4375, 1.0, 0.375, 0.75, 0.4375, 0.0, 0.5, 0.25, 0.375, 0.25, 0.5, 0.5, 0.5, 0.75, 0.375, 0.75, 0.375, 0.5, 0.375, 0.25, 0.375, 0.5, 0.25, 0.5, 0.25, 0.25, 0.375, 0.75, 0.3125, 1.0, 0.25, 0.75, 0.3125, 0.0, 0.375, 0.25, 0.25, 0.25, 0.375, 0.5, 0.375, 0.75, 0.25, 0.75, 0.25, 0.5, 0.25, 0.25, 0.25, 0.5, 0.125, 0.5, 0.125, 0.25, 0.25, 0.75, 0.1875, 1.0, 0.125, 0.75, 0.1875, 0.0, 0.25, 0.25, 0.125, 0.25, 0.25, 0.5, 0.25, 0.75, 0.125, 0.75, 0.125, 0.5, 0.125, 0.25, 0.125, 0.5, 0.0, 0.5, 0.0, 0.25, 0.125, 0.75, 0.0625, 1.0, 0.0, 0.75, 0.0625, 0.0, 0.125, 0.25, 0.0, 0.25, 0.125, 0.5, 0.125, 0.75, 0.0, 0.75, 0.0, 0.5, 1.0, 0.25, 1.0, 0.5, 0.875, 0.5, 0.875, 0.25, 1.0, 0.75, 0.9375, 1.0, 0.875, 0.75, 0.9375, 0.0, 1.0, 0.25, 0.875, 0.25, 1.0, 0.5, 1.0, 0.75, 0.875, 0.75, 0.875, 0.5, 0.875, 0.5, 0.875, 0.75, 0.75, 0.75, 0.75, 0.5, 0.875, 0.25, 0.875, 0.5, 0.75, 0.5, 0.75, 0.25, 0.875, 0.75, 0.8125, 1.0, 0.75, 0.75, 0.8125, 0.0, 0.875, 0.25, 0.75, 0.25, 0.375, 0.0, 0.625, 0.0, 0.625, 0.25, 0.375, 0.25, 0.375, 0.25, 0.625, 0.25, 0.625, 0.5, 0.375, 0.5, 0.375, 0.5, 0.625, 0.5, 0.625, 0.75, 0.375, 0.75, 0.375, 0.75, 0.625, 0.75, 0.625, 1.0, 0.375, 1.0, 0.125, 0.5, 0.375, 0.5, 0.375, 0.75, 0.125, 0.75, 0.625, 0.5, 0.875, 0.5, 0.875, 0.75, 0.625, 0.75, 0.375, 0.0, 0.625, 0.0, 0.625, 0.25, 0.375, 0.25, 0.375, 0.25, 0.625, 0.25, 0.625, 0.5, 0.375, 0.5, 0.375, 0.5, 0.625, 0.5, 0.625, 0.75, 0.375, 0.75, 0.375, 0.75, 0.625, 0.75, 0.625, 1.0, 0.375, 1.0, 0.125, 0.5, 0.375, 0.5, 0.375, 0.75, 0.125, 0.75, 0.625, 0.5, 0.875, 0.5, 0.875, 0.75, 0.625, 0.75, 0.375, 0.0, 0.625, 0.0, 0.625, 0.25, 0.375, 0.25, 0.375, 0.25, 0.625, 0.25, 0.625, 0.5, 0.375, 0.5, 0.375, 0.5, 0.625, 0.5, 0.625, 0.75, 0.375, 0.75, 0.375, 0.75, 0.625, 0.75, 0.625, 1.0, 0.375, 1.0, 0.125, 0.5, 0.375, 0.5, 0.375, 0.75, 0.125, 0.75, 0.625, 0.5, 0.875, 0.5, 0.875, 0.75, 0.625, 0.75, 0.375, 0.0, 0.375, 0.25, 0.625, 0.25, 0.625, 0.0, 0.375, 0.25, 0.375, 0.5, 0.625, 0.5, 0.625, 0.25, 0.375, 0.5, 0.375, 0.75, 0.625, 0.75, 0.625, 0.5, 0.375, 0.75, 0.375, 1.0, 0.625, 1.0, 0.625, 0.75, 0.125, 0.5, 0.125, 0.75, 0.375, 0.75, 0.375, 0.5, 0.625, 0.5, 0.625, 0.75, 0.875, 0.75, 0.875, 0.5, 0.75, 0.25, 0.625, 0.25, 0.625, 0.5, 0.75, 0.5, 0.75, 0.75, 0.625, 0.75, 0.6875, 1.0, 0.6875, 0.0, 0.625, 0.25, 0.75, 0.25, 0.75, 0.5, 0.625, 0.5, 0.625, 0.75, 0.75, 0.75, 0.625, 0.75, 0.5, 0.75, 0.5625, 1.0, 0.5625, 0.0, 0.5, 0.25, 0.625, 0.25, 0.625, 0.5, 0.5, 0.5, 0.5, 0.75, 0.625, 0.75, 0.625, 0.25, 0.5, 0.25, 0.5, 0.5, 0.625, 0.5, 0.5, 0.25, 0.375, 0.25, 0.375, 0.5, 0.5, 0.5, 0.5, 0.75, 0.375, 0.75, 0.4375, 1.0, 0.4375, 0.0, 0.375, 0.25, 0.5, 0.25, 0.5, 0.5, 0.375, 0.5, 0.375, 0.75, 0.5, 0.75, 0.375, 0.25, 0.25, 0.25, 0.25, 0.5, 0.375, 0.5, 0.375, 0.75, 0.25, 0.75, 0.3125, 1.0, 0.3125, 0.0, 0.25, 0.25, 0.375, 0.25, 0.375, 0.5, 0.25, 0.5, 0.25, 0.75, 0.375, 0.75, 0.25, 0.25, 0.125, 0.25, 0.125, 0.5, 0.25, 0.5, 0.25, 0.75, 0.125, 0.75, 0.1875, 1.0, 0.1875, 0.0, 0.125, 0.25, 0.25, 0.25, 0.25, 0.5, 0.125, 0.5, 0.125, 0.75, 0.25, 0.75, 0.125, 0.25, 0.0, 0.25, 0.0, 0.5, 0.125, 0.5, 0.125, 0.75, 0.0, 0.75, 0.0625, 1.0, 0.0625, 0.0, 0.0, 0.25, 0.125, 0.25, 0.125, 0.5, 0.0, 0.5, 0.0, 0.75, 0.125, 0.75, 1.0, 0.25, 0.875, 0.25, 0.875, 0.5, 1.0, 0.5, 1.0, 0.75, 0.875, 0.75, 0.9375, 1.0, 0.9375, 0.0, 0.875, 0.25, 1.0, 0.25, 1.0, 0.5, 0.875, 0.5, 0.875, 0.75, 1.0, 0.75, 0.875, 0.5, 0.75, 0.5, 0.75, 0.75, 0.875, 0.75, 0.875, 0.25, 0.75, 0.25, 0.75, 0.5, 0.875, 0.5, 0.875, 0.75, 0.75, 0.75, 0.8125, 1.0, 0.8125, 0.0, 0.75, 0.25, 0.875, 0.25, 0.375, 0.0, 0.375, 0.25, 0.625, 0.25, 0.625, 0.0, 0.375, 0.25, 0.375, 0.5, 0.625, 0.5, 0.625, 0.25, 0.375, 0.5, 0.375, 0.75, 0.625, 0.75, 0.625, 0.5, 0.375, 0.75, 0.375, 1.0, 0.625, 1.0, 0.625, 0.75, 0.125, 0.5, 0.125, 0.75, 0.375, 0.75, 0.375, 0.5, 0.625, 0.5, 0.625, 0.75, 0.875, 0.75, 0.875, 0.5, 0.375, 0.0, 0.375, 0.25, 0.625, 0.25, 0.625, 0.0, 0.375, 0.25, 0.375, 0.5, 0.625, 0.5, 0.625, 0.25, 0.375, 0.5, 0.375, 0.75, 0.625, 0.75, 0.625, 0.5, 0.375, 0.75, 0.375, 1.0, 0.625, 1.0, 0.625, 0.75, 0.125, 0.5, 0.125, 0.75, 0.375, 0.75, 0.375, 0.5, 0.625, 0.5, 0.625, 0.75, 0.875, 0.75, 0.875, 0.5, 0.375, 0.0, 0.375, 0.25, 0.625, 0.25, 0.625, 0.0, 0.375, 0.25, 0.375, 0.5, 0.625, 0.5, 0.625, 0.25, 0.375, 0.5, 0.375, 0.75, 0.625, 0.75, 0.625, 0.5, 0.375, 0.75, 0.375, 1.0, 0.625, 1.0, 0.625, 0.75, 0.125, 0.5, 0.125, 0.75, 0.375, 0.75, 0.375, 0.5, 0.625, 0.5, 0.625, 0.75, 0.875, 0.75, 0.875, 0.5, 0.375, 0.0, 0.625, 0.0, 0.625, 0.25, 0.375, 0.25, 0.375, 0.25, 0.625, 0.25, 0.625, 0.5, 0.375, 0.5, 0.375, 0.5, 0.625, 0.5, 0.625, 0.75, 0.375, 0.75, 0.375, 0.75, 0.625, 0.75, 0.625, 1.0, 0.375, 1.0, 0.125, 0.5, 0.375, 0.5, 0.375, 0.75, 0.125, 0.75, 0.625, 0.5, 0.875, 0.5, 0.875, 0.75, 0.625, 0.75, 0.375, 0.0, 0.625, 0.0, 0.625, 0.25, 0.375, 0.25, 0.375, 0.25, 0.625, 0.25, 0.625, 0.5, 0.375, 0.5, 0.375, 0.5, 0.625, 0.5, 0.625, 0.75, 0.375, 0.75, 0.375, 0.75, 0.625, 0.75, 0.625, 1.0, 0.375, 1.0, 0.125, 0.5, 0.375, 0.5, 0.375, 0.75, 0.125, 0.75, 0.625, 0.5, 0.875, 0.5, 0.875, 0.75, 0.625, 0.75])
me_cube_002.materials.append(mat_black)
me_cube_002.materials.append(mat_cyan)
me_cube_002.materials.append(mat_material)
me_cube_002.materials.append(mat_material_001)
me_cube_002.update()
arm_armature = bpy.data.armatures.new('Armature')  # bones are not reproduced

# ---- objects
ob_robot = bpy.data.objects.new('robot', me_cube_002)
ob_root = bpy.data.objects.new('root', arm_armature)

# ---- transforms, parenting, visibility, modifiers, constraints
ob_robot.parent = ob_root
ob_robot.location = (-0.4861, 0.0, 2.045)
_vg = ob_robot.vertex_groups.new(name='root')
_vg = ob_robot.vertex_groups.new(name='body')
_vg.add([332, 333, 334, 335, 336, 337, 338, 339, 340, 341, 342, 343, 344, 345, 346, 347, 348, 349, 350, 351, 352, 353, 354, 355, 356, 357], 1.0, 'REPLACE')
_vg = ob_robot.vertex_groups.new(name='head')
_vg.add([0, 1, 2, 3, 4, 5, 6, 7, 8, 9, 10, 11, 12, 13, 14, 15, 16, 17, 18, 19, 20, 21, 22, 23, 24, 25, 26, 27, 28, 29, 30, 31, 32, 33, 34, 35, 36, 37, 38, 39, 40, 41, 42, 43, 44, 45, 46, 47, 48, 49, 50, 51, 52, 53, 54, 55, 56, 57, 58, 59, 60, 61, 62, 63, 64, 65, 66, 67, 68, 69, 70, 71, 72, 73, 74, 75, 76, 77, 78, 79, 80, 81, 82, 83, 84, 85, 86, 87, 88, 89, 90, 91, 92, 93, 94, 95, 96, 97, 98, 99, 100, 101, 102, 103, 104, 105, 106, 107, 108, 109, 110, 111, 112, 113, 114, 115, 116, 117, 118, 119, 120, 121, 122, 123, 124, 125, 126, 127, 128, 129, 130, 131, 132, 133, 134, 135, 136, 137, 138, 139, 140, 141, 142, 143, 144, 145, 146, 147, 148, 149, 150, 151, 152, 153, 154, 155, 156, 157, 158, 159, 160, 161, 162, 163, 164, 165, 166, 167, 168, 169, 170, 171, 172, 173, 174, 175, 176, 177, 178, 179, 180, 181, 182, 183, 184, 185, 186, 187, 188, 189, 190, 191, 192, 193, 194, 195, 196, 197, 198, 199, 200, 201, 202, 203, 204, 205, 206, 207, 208, 209, 210, 211, 212, 213, 214, 215, 216, 217, 218, 219, 220, 221, 222, 223, 224, 225, 226, 227, 228, 229, 230, 231, 232, 233, 234, 235, 236, 237, 238, 239, 240, 241, 242, 243, 244, 245, 246, 247, 248, 249, 250, 251, 252, 253, 254, 255, 256, 257, 258, 259, 260, 261, 262, 263, 264, 265, 266, 267, 268, 269, 270, 271, 272, 273, 274, 275, 276, 277, 278, 279, 280, 281, 282, 283], 1.0, 'REPLACE')
_vg = ob_robot.vertex_groups.new(name='left_ear')
_vg.add([284, 285, 286, 287, 288, 289, 290, 291, 292, 293, 294, 295, 296, 297, 298, 299, 300, 301, 302, 303, 304, 305, 306, 307], 1.0, 'REPLACE')
_vg = ob_robot.vertex_groups.new(name='right_ear')
_vg.add([308, 309, 310, 311, 312, 313, 314, 315, 316, 317, 318, 319, 320, 321, 322, 323, 324, 325, 326, 327, 328, 329, 330, 331], 1.0, 'REPLACE')
_vg = ob_robot.vertex_groups.new(name='left_arm.001')
_vg.add([366, 367, 368, 369, 370, 371, 372, 373, 374, 375, 376, 377, 378, 379, 380, 381, 382, 383, 384, 385, 386, 387, 388, 389, 390, 391, 392, 393, 394, 395, 396, 397, 398, 399], 1.0, 'REPLACE')
_vg = ob_robot.vertex_groups.new(name='left_arm.002')
_vg.add([358, 359, 360, 361, 362, 363, 364, 365, 400, 401, 402, 403, 404, 405, 406, 407, 408, 409, 410, 411, 412, 413, 414, 415], 1.0, 'REPLACE')
_vg = ob_robot.vertex_groups.new(name='right_arm.001')
_vg.add([424, 425, 426, 427, 428, 429, 430, 431, 432, 433, 434, 435, 436, 437, 438, 439, 440, 441, 442, 443, 444, 445, 446, 447, 448, 449, 450, 451, 452, 453, 454, 455, 456, 457], 1.0, 'REPLACE')
_vg = ob_robot.vertex_groups.new(name='right_arm.002')
_vg.add([416, 417, 418, 419, 420, 421, 422, 423, 458, 459, 460, 461, 462, 463, 464, 465, 466, 467, 468, 469, 470, 471, 472, 473], 1.0, 'REPLACE')
_vg = ob_robot.vertex_groups.new(name='tail')
_vg.add([474, 475, 476, 477, 478, 479, 480, 481, 482, 483, 484, 485, 486, 487, 488, 489], 1.0, 'REPLACE')
_m = ob_robot.modifiers.new('Armature', 'ARMATURE')
_m.object = ob_root
ob_root.location = (0.0, 0.0, 0.0)
ob_root.show_in_front = True

# ---- collection membership
scene.collection.objects.link(ob_robot)
scene.collection.objects.link(ob_root)

# ---- scene / render settings (as saved in the file)
scene.frame_start = 1; scene.frame_end = 30; scene.frame_set(0)
scene.render.engine = 'BLENDER_EEVEE_NEXT'
scene.cycles.sampling_pattern = 'TABULATED_SOBOL'
scene.cycles.use_light_tree = False
scene.view_settings.view_transform = 'Filmic'
bpy.context.view_layer.update()

# ---- added for rendering (the .blend has no active camera and no usable light): camera, sun
cam_auto = bpy.data.cameras.new('AutoCamera')
cam_auto.lens = 50.0
cam_auto.sensor_width = 36.0
cam_auto.clip_end = 1000.0
ob_auto_camera = bpy.data.objects.new('AutoCamera', cam_auto)
scene.collection.objects.link(ob_auto_camera)
ob_auto_camera.location = (5.44673, -6.52735, 6.4101)
ob_auto_camera.rotation_euler = (1.09748, -7.21219e-08, 0.694738)
scene.camera = ob_auto_camera
light_auto_sun = bpy.data.lights.new('AutoSun', 'SUN')
light_auto_sun.energy = 3.0
light_auto_sun.angle = 0.0523599
ob_auto_sun = bpy.data.objects.new('AutoSun', light_auto_sun)
scene.collection.objects.link(ob_auto_sun)
ob_auto_sun.rotation_euler = (0.872665, 0.174533, 0.523599)
bpy.context.view_layer.update()
